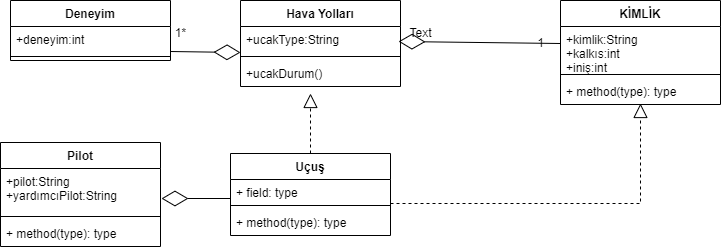

The diagram above was exported from draw.io. Its source (the exported page's mxGraphModel, read from the mxfile embedded in the PNG):
<mxGraphModel dx="862" dy="425" grid="1" gridSize="10" guides="1" tooltips="1" connect="1" arrows="1" fold="1" page="1" pageScale="1" pageWidth="850" pageHeight="1100" math="0" shadow="0">
  <root>
    <mxCell id="0" />
    <mxCell id="1" parent="0" />
    <mxCell id="ysJzMwPsj9dJ7-fPfz3z-126" value="KİMLİK" style="swimlane;fontStyle=1;align=center;verticalAlign=top;childLayout=stackLayout;horizontal=1;startSize=26;horizontalStack=0;resizeParent=1;resizeParentMax=0;resizeLast=0;collapsible=1;marginBottom=0;" vertex="1" parent="1">
      <mxGeometry x="560" y="197" width="160" height="104" as="geometry" />
    </mxCell>
    <mxCell id="ysJzMwPsj9dJ7-fPfz3z-127" value="+kimlik:String&#10;+kalkıs:int&#10;+iniş:int" style="text;strokeColor=none;fillColor=none;align=left;verticalAlign=top;spacingLeft=4;spacingRight=4;overflow=hidden;rotatable=0;points=[[0,0.5],[1,0.5]];portConstraint=eastwest;" vertex="1" parent="ysJzMwPsj9dJ7-fPfz3z-126">
      <mxGeometry y="26" width="160" height="44" as="geometry" />
    </mxCell>
    <mxCell id="ysJzMwPsj9dJ7-fPfz3z-128" value="" style="line;strokeWidth=1;fillColor=none;align=left;verticalAlign=middle;spacingTop=-1;spacingLeft=3;spacingRight=3;rotatable=0;labelPosition=right;points=[];portConstraint=eastwest;" vertex="1" parent="ysJzMwPsj9dJ7-fPfz3z-126">
      <mxGeometry y="70" width="160" height="8" as="geometry" />
    </mxCell>
    <mxCell id="ysJzMwPsj9dJ7-fPfz3z-129" value="+ method(type): type" style="text;strokeColor=none;fillColor=none;align=left;verticalAlign=top;spacingLeft=4;spacingRight=4;overflow=hidden;rotatable=0;points=[[0,0.5],[1,0.5]];portConstraint=eastwest;" vertex="1" parent="ysJzMwPsj9dJ7-fPfz3z-126">
      <mxGeometry y="78" width="160" height="26" as="geometry" />
    </mxCell>
    <mxCell id="ysJzMwPsj9dJ7-fPfz3z-130" value="Hava Yolları" style="swimlane;fontStyle=1;align=center;verticalAlign=top;childLayout=stackLayout;horizontal=1;startSize=26;horizontalStack=0;resizeParent=1;resizeParentMax=0;resizeLast=0;collapsible=1;marginBottom=0;" vertex="1" parent="1">
      <mxGeometry x="240" y="197" width="160" height="86" as="geometry" />
    </mxCell>
    <mxCell id="ysJzMwPsj9dJ7-fPfz3z-131" value="+ucakType:String" style="text;strokeColor=none;fillColor=none;align=left;verticalAlign=top;spacingLeft=4;spacingRight=4;overflow=hidden;rotatable=0;points=[[0,0.5],[1,0.5]];portConstraint=eastwest;" vertex="1" parent="ysJzMwPsj9dJ7-fPfz3z-130">
      <mxGeometry y="26" width="160" height="26" as="geometry" />
    </mxCell>
    <mxCell id="ysJzMwPsj9dJ7-fPfz3z-132" value="" style="line;strokeWidth=1;fillColor=none;align=left;verticalAlign=middle;spacingTop=-1;spacingLeft=3;spacingRight=3;rotatable=0;labelPosition=right;points=[];portConstraint=eastwest;" vertex="1" parent="ysJzMwPsj9dJ7-fPfz3z-130">
      <mxGeometry y="52" width="160" height="8" as="geometry" />
    </mxCell>
    <mxCell id="ysJzMwPsj9dJ7-fPfz3z-133" value="+ucakDurum()" style="text;strokeColor=none;fillColor=none;align=left;verticalAlign=top;spacingLeft=4;spacingRight=4;overflow=hidden;rotatable=0;points=[[0,0.5],[1,0.5]];portConstraint=eastwest;" vertex="1" parent="ysJzMwPsj9dJ7-fPfz3z-130">
      <mxGeometry y="60" width="160" height="26" as="geometry" />
    </mxCell>
    <mxCell id="ysJzMwPsj9dJ7-fPfz3z-134" value="" style="endArrow=diamondThin;endFill=0;endSize=24;html=1;rounded=0;strokeColor=#000000;entryX=-0.05;entryY=0.9;entryDx=0;entryDy=0;entryPerimeter=0;" edge="1" parent="1" target="ysJzMwPsj9dJ7-fPfz3z-135">
      <mxGeometry width="160" relative="1" as="geometry">
        <mxPoint x="560" y="240" as="sourcePoint" />
        <mxPoint x="500" y="400" as="targetPoint" />
      </mxGeometry>
    </mxCell>
    <mxCell id="ysJzMwPsj9dJ7-fPfz3z-135" value="Text" style="text;html=1;align=center;verticalAlign=middle;resizable=0;points=[];autosize=1;strokeColor=none;fillColor=none;" vertex="1" parent="1">
      <mxGeometry x="400" y="220" width="40" height="20" as="geometry" />
    </mxCell>
    <mxCell id="ysJzMwPsj9dJ7-fPfz3z-136" value="1" style="text;html=1;align=center;verticalAlign=middle;resizable=0;points=[];autosize=1;strokeColor=none;fillColor=none;" vertex="1" parent="1">
      <mxGeometry x="530" y="230" width="20" height="20" as="geometry" />
    </mxCell>
    <mxCell id="ysJzMwPsj9dJ7-fPfz3z-137" value="Uçuş" style="swimlane;fontStyle=1;align=center;verticalAlign=top;childLayout=stackLayout;horizontal=1;startSize=26;horizontalStack=0;resizeParent=1;resizeParentMax=0;resizeLast=0;collapsible=1;marginBottom=0;" vertex="1" parent="1">
      <mxGeometry x="230" y="350" width="160" height="82" as="geometry" />
    </mxCell>
    <mxCell id="ysJzMwPsj9dJ7-fPfz3z-138" value="+ field: type" style="text;strokeColor=none;fillColor=none;align=left;verticalAlign=top;spacingLeft=4;spacingRight=4;overflow=hidden;rotatable=0;points=[[0,0.5],[1,0.5]];portConstraint=eastwest;" vertex="1" parent="ysJzMwPsj9dJ7-fPfz3z-137">
      <mxGeometry y="26" width="160" height="22" as="geometry" />
    </mxCell>
    <mxCell id="ysJzMwPsj9dJ7-fPfz3z-139" value="" style="line;strokeWidth=1;fillColor=none;align=left;verticalAlign=middle;spacingTop=-1;spacingLeft=3;spacingRight=3;rotatable=0;labelPosition=right;points=[];portConstraint=eastwest;" vertex="1" parent="ysJzMwPsj9dJ7-fPfz3z-137">
      <mxGeometry y="48" width="160" height="8" as="geometry" />
    </mxCell>
    <mxCell id="ysJzMwPsj9dJ7-fPfz3z-140" value="+ method(type): type" style="text;strokeColor=none;fillColor=none;align=left;verticalAlign=top;spacingLeft=4;spacingRight=4;overflow=hidden;rotatable=0;points=[[0,0.5],[1,0.5]];portConstraint=eastwest;" vertex="1" parent="ysJzMwPsj9dJ7-fPfz3z-137">
      <mxGeometry y="56" width="160" height="26" as="geometry" />
    </mxCell>
    <mxCell id="ysJzMwPsj9dJ7-fPfz3z-141" value="" style="endArrow=block;dashed=1;endFill=0;endSize=12;html=1;rounded=0;strokeColor=#000000;exitX=0.5;exitY=0;exitDx=0;exitDy=0;" edge="1" parent="1" source="ysJzMwPsj9dJ7-fPfz3z-137">
      <mxGeometry width="160" relative="1" as="geometry">
        <mxPoint x="340" y="400" as="sourcePoint" />
        <mxPoint x="310" y="290" as="targetPoint" />
      </mxGeometry>
    </mxCell>
    <mxCell id="ysJzMwPsj9dJ7-fPfz3z-142" value="" style="endArrow=block;dashed=1;endFill=0;endSize=12;html=1;rounded=0;strokeColor=#000000;edgeStyle=orthogonalEdgeStyle;" edge="1" parent="1">
      <mxGeometry width="160" relative="1" as="geometry">
        <mxPoint x="390" y="400" as="sourcePoint" />
        <mxPoint x="640" y="300" as="targetPoint" />
      </mxGeometry>
    </mxCell>
    <mxCell id="ysJzMwPsj9dJ7-fPfz3z-143" value="Pilot" style="swimlane;fontStyle=1;align=center;verticalAlign=top;childLayout=stackLayout;horizontal=1;startSize=26;horizontalStack=0;resizeParent=1;resizeParentMax=0;resizeLast=0;collapsible=1;marginBottom=0;" vertex="1" parent="1">
      <mxGeometry y="339" width="160" height="104" as="geometry" />
    </mxCell>
    <mxCell id="ysJzMwPsj9dJ7-fPfz3z-144" value="+pilot:String&#10;+yardımcıPilot:String&#10;" style="text;strokeColor=none;fillColor=none;align=left;verticalAlign=top;spacingLeft=4;spacingRight=4;overflow=hidden;rotatable=0;points=[[0,0.5],[1,0.5]];portConstraint=eastwest;" vertex="1" parent="ysJzMwPsj9dJ7-fPfz3z-143">
      <mxGeometry y="26" width="160" height="44" as="geometry" />
    </mxCell>
    <mxCell id="ysJzMwPsj9dJ7-fPfz3z-145" value="" style="line;strokeWidth=1;fillColor=none;align=left;verticalAlign=middle;spacingTop=-1;spacingLeft=3;spacingRight=3;rotatable=0;labelPosition=right;points=[];portConstraint=eastwest;" vertex="1" parent="ysJzMwPsj9dJ7-fPfz3z-143">
      <mxGeometry y="70" width="160" height="8" as="geometry" />
    </mxCell>
    <mxCell id="ysJzMwPsj9dJ7-fPfz3z-146" value="+ method(type): type" style="text;strokeColor=none;fillColor=none;align=left;verticalAlign=top;spacingLeft=4;spacingRight=4;overflow=hidden;rotatable=0;points=[[0,0.5],[1,0.5]];portConstraint=eastwest;" vertex="1" parent="ysJzMwPsj9dJ7-fPfz3z-143">
      <mxGeometry y="78" width="160" height="26" as="geometry" />
    </mxCell>
    <mxCell id="ysJzMwPsj9dJ7-fPfz3z-147" value="" style="endArrow=diamondThin;endFill=0;endSize=24;html=1;rounded=0;strokeColor=#000000;entryX=1.006;entryY=0.682;entryDx=0;entryDy=0;entryPerimeter=0;" edge="1" parent="1" target="ysJzMwPsj9dJ7-fPfz3z-144">
      <mxGeometry width="160" relative="1" as="geometry">
        <mxPoint x="230" y="395" as="sourcePoint" />
        <mxPoint x="500" y="400" as="targetPoint" />
      </mxGeometry>
    </mxCell>
    <mxCell id="ysJzMwPsj9dJ7-fPfz3z-152" value="Deneyim" style="swimlane;fontStyle=1;align=center;verticalAlign=top;childLayout=stackLayout;horizontal=1;startSize=26;horizontalStack=0;resizeParent=1;resizeParentMax=0;resizeLast=0;collapsible=1;marginBottom=0;" vertex="1" parent="1">
      <mxGeometry x="10" y="197" width="160" height="60" as="geometry" />
    </mxCell>
    <mxCell id="ysJzMwPsj9dJ7-fPfz3z-153" value="+deneyim:int" style="text;strokeColor=none;fillColor=none;align=left;verticalAlign=top;spacingLeft=4;spacingRight=4;overflow=hidden;rotatable=0;points=[[0,0.5],[1,0.5]];portConstraint=eastwest;" vertex="1" parent="ysJzMwPsj9dJ7-fPfz3z-152">
      <mxGeometry y="26" width="160" height="26" as="geometry" />
    </mxCell>
    <mxCell id="ysJzMwPsj9dJ7-fPfz3z-154" value="" style="line;strokeWidth=1;fillColor=none;align=left;verticalAlign=middle;spacingTop=-1;spacingLeft=3;spacingRight=3;rotatable=0;labelPosition=right;points=[];portConstraint=eastwest;" vertex="1" parent="ysJzMwPsj9dJ7-fPfz3z-152">
      <mxGeometry y="52" width="160" height="8" as="geometry" />
    </mxCell>
    <mxCell id="ysJzMwPsj9dJ7-fPfz3z-156" value="" style="endArrow=diamondThin;endFill=0;endSize=24;html=1;rounded=0;strokeColor=#000000;entryX=0;entryY=1;entryDx=0;entryDy=0;exitX=1;exitY=0.962;exitDx=0;exitDy=0;exitPerimeter=0;entryPerimeter=0;" edge="1" parent="1" source="ysJzMwPsj9dJ7-fPfz3z-153" target="ysJzMwPsj9dJ7-fPfz3z-131">
      <mxGeometry width="160" relative="1" as="geometry">
        <mxPoint x="340" y="400" as="sourcePoint" />
        <mxPoint x="500" y="400" as="targetPoint" />
      </mxGeometry>
    </mxCell>
    <mxCell id="ysJzMwPsj9dJ7-fPfz3z-158" value="1*" style="text;html=1;align=center;verticalAlign=middle;resizable=0;points=[];autosize=1;strokeColor=none;fillColor=none;" vertex="1" parent="1">
      <mxGeometry x="165" y="220" width="30" height="20" as="geometry" />
    </mxCell>
  </root>
</mxGraphModel>